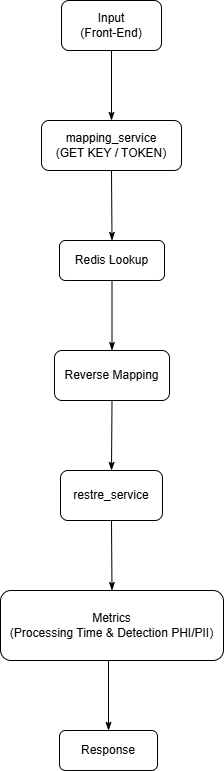

The diagram above was exported from draw.io. Its source (the exported page's mxGraphModel, read from the mxfile embedded in the PNG):
<mxGraphModel dx="1042" dy="626" grid="1" gridSize="10" guides="1" tooltips="1" connect="1" arrows="1" fold="1" page="1" pageScale="1" pageWidth="850" pageHeight="1100" math="0" shadow="0">
  <root>
    <mxCell id="0" />
    <mxCell id="1" parent="0" />
    <mxCell id="CQ0Axe0C--P5Bo-Ywj2N-1" value="Input&lt;br&gt;(Front-End)" style="rounded=1;whiteSpace=wrap;html=1;" vertex="1" parent="1">
      <mxGeometry x="375" y="40" width="100" height="50" as="geometry" />
    </mxCell>
    <mxCell id="htiUiVYwCD50SewNMpCm-1" value="mapping_service&lt;br&gt;(GET KEY / TOKEN)" style="rounded=1;whiteSpace=wrap;html=1;" vertex="1" parent="1">
      <mxGeometry x="355" y="160" width="140" height="50" as="geometry" />
    </mxCell>
    <mxCell id="htiUiVYwCD50SewNMpCm-3" value="" style="endArrow=none;html=1;rounded=0;entryX=0.5;entryY=1;entryDx=0;entryDy=0;exitX=0.5;exitY=0;exitDx=0;exitDy=0;startArrow=classicThin;startFill=1;" edge="1" parent="1" source="htiUiVYwCD50SewNMpCm-1" target="CQ0Axe0C--P5Bo-Ywj2N-1">
      <mxGeometry width="50" height="50" relative="1" as="geometry">
        <mxPoint x="70" y="70" as="sourcePoint" />
        <mxPoint x="80" y="150" as="targetPoint" />
      </mxGeometry>
    </mxCell>
    <mxCell id="htiUiVYwCD50SewNMpCm-4" value="Redis Lookup" style="rounded=1;whiteSpace=wrap;html=1;" vertex="1" parent="1">
      <mxGeometry x="373" y="280" width="105" height="40" as="geometry" />
    </mxCell>
    <mxCell id="htiUiVYwCD50SewNMpCm-5" value="" style="endArrow=none;html=1;rounded=0;entryX=0.5;entryY=1;entryDx=0;entryDy=0;exitX=0.5;exitY=0;exitDx=0;exitDy=0;startArrow=classicThin;startFill=1;" edge="1" parent="1" source="htiUiVYwCD50SewNMpCm-4" target="htiUiVYwCD50SewNMpCm-1">
      <mxGeometry width="50" height="50" relative="1" as="geometry">
        <mxPoint x="70" y="70" as="sourcePoint" />
        <mxPoint x="80" y="150" as="targetPoint" />
      </mxGeometry>
    </mxCell>
    <mxCell id="htiUiVYwCD50SewNMpCm-6" value="Reverse Mapping" style="rounded=1;whiteSpace=wrap;html=1;" vertex="1" parent="1">
      <mxGeometry x="368" y="390" width="115" height="50" as="geometry" />
    </mxCell>
    <mxCell id="htiUiVYwCD50SewNMpCm-7" value="" style="endArrow=none;html=1;rounded=0;entryX=0.5;entryY=1;entryDx=0;entryDy=0;exitX=0.5;exitY=0;exitDx=0;exitDy=0;startArrow=classicThin;startFill=1;" edge="1" parent="1" source="htiUiVYwCD50SewNMpCm-6" target="htiUiVYwCD50SewNMpCm-4">
      <mxGeometry width="50" height="50" relative="1" as="geometry">
        <mxPoint x="70" y="70" as="sourcePoint" />
        <mxPoint x="80" y="150" as="targetPoint" />
      </mxGeometry>
    </mxCell>
    <mxCell id="htiUiVYwCD50SewNMpCm-8" value="restre_service" style="rounded=1;whiteSpace=wrap;html=1;" vertex="1" parent="1">
      <mxGeometry x="374" y="510" width="102" height="50" as="geometry" />
    </mxCell>
    <mxCell id="htiUiVYwCD50SewNMpCm-9" value="" style="endArrow=none;html=1;rounded=0;entryX=0.5;entryY=1;entryDx=0;entryDy=0;exitX=0.5;exitY=0;exitDx=0;exitDy=0;startArrow=classicThin;startFill=1;" edge="1" parent="1" source="htiUiVYwCD50SewNMpCm-8" target="htiUiVYwCD50SewNMpCm-6">
      <mxGeometry width="50" height="50" relative="1" as="geometry">
        <mxPoint x="70" y="70" as="sourcePoint" />
        <mxPoint x="80" y="150" as="targetPoint" />
      </mxGeometry>
    </mxCell>
    <mxCell id="4GSczIbhdZBB4yUjlw3Y-1" value="" style="endArrow=none;html=1;rounded=0;entryX=0.5;entryY=1;entryDx=0;entryDy=0;exitX=0.5;exitY=0;exitDx=0;exitDy=0;startArrow=classicThin;startFill=1;" edge="1" parent="1" source="4GSczIbhdZBB4yUjlw3Y-3">
      <mxGeometry width="50" height="50" relative="1" as="geometry">
        <mxPoint x="326" y="475.33335367838527" as="sourcePoint" />
        <mxPoint x="422" y="699.9999999999998" as="targetPoint" />
      </mxGeometry>
    </mxCell>
    <mxCell id="4GSczIbhdZBB4yUjlw3Y-2" value="Metrics&lt;br&gt;(Processing Time &amp;amp; Detection PHI/PII)" style="rounded=1;whiteSpace=wrap;html=1;" vertex="1" parent="1">
      <mxGeometry x="314" y="630" width="223" height="70" as="geometry" />
    </mxCell>
    <mxCell id="4GSczIbhdZBB4yUjlw3Y-3" value="Response" style="rounded=1;whiteSpace=wrap;html=1;" vertex="1" parent="1">
      <mxGeometry x="373" y="770" width="98" height="40" as="geometry" />
    </mxCell>
    <mxCell id="4GSczIbhdZBB4yUjlw3Y-4" value="" style="endArrow=none;html=1;rounded=0;entryX=0.5;entryY=1;entryDx=0;entryDy=0;exitX=0.5;exitY=0;exitDx=0;exitDy=0;startArrow=classicThin;startFill=1;" edge="1" parent="1" source="4GSczIbhdZBB4yUjlw3Y-2" target="htiUiVYwCD50SewNMpCm-8">
      <mxGeometry width="50" height="50" relative="1" as="geometry">
        <mxPoint x="170" y="630" as="sourcePoint" />
        <mxPoint x="220" y="580" as="targetPoint" />
      </mxGeometry>
    </mxCell>
  </root>
</mxGraphModel>